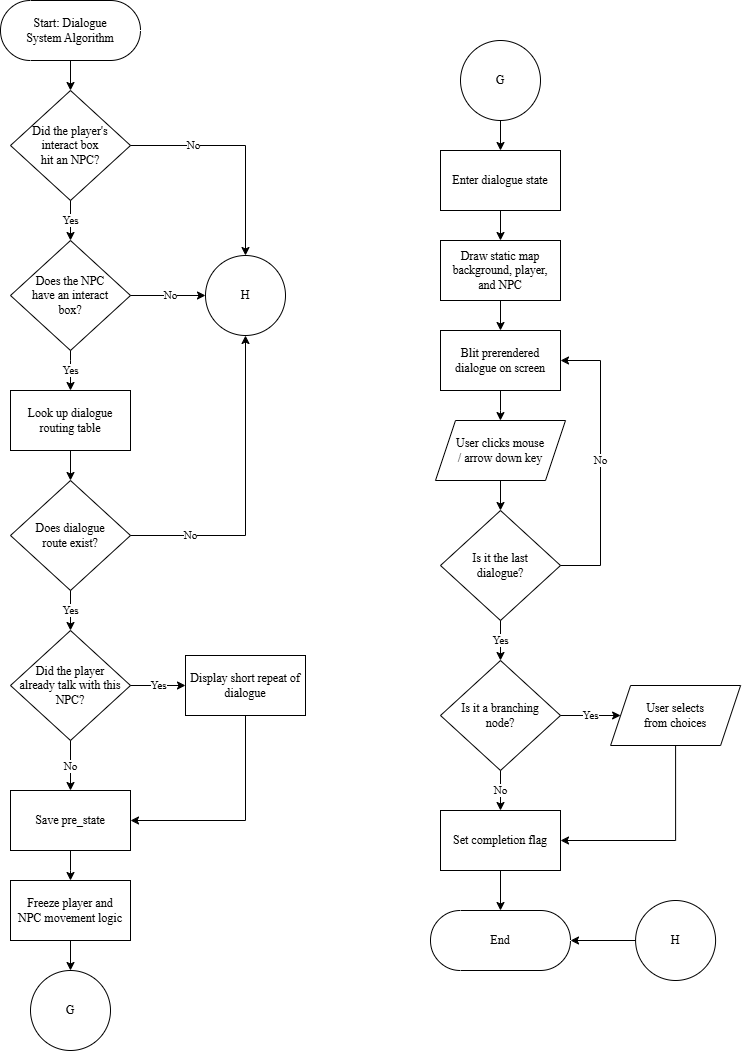

The diagram above was exported from draw.io. Its source (the exported page's mxGraphModel, read from the mxfile embedded in the PNG):
<mxGraphModel dx="800" dy="516" grid="1" gridSize="10" guides="1" tooltips="1" connect="1" arrows="1" fold="1" page="1" pageScale="1" pageWidth="850" pageHeight="1100" math="0" shadow="0">
  <root>
    <mxCell id="0" />
    <mxCell id="1" parent="0" />
    <mxCell id="_tvIW6u-sQD6y3ZdlwNW-7" edge="1" parent="1" source="i2UW6hAU_ErFtOij0vNt-2" style="edgeStyle=orthogonalEdgeStyle;rounded=0;orthogonalLoop=1;jettySize=auto;html=1;fontFamily=Times New Roman;" value="">
      <mxGeometry relative="1" as="geometry">
        <mxPoint x="80.00000000000011" y="110" as="targetPoint" />
      </mxGeometry>
    </mxCell>
    <mxCell id="i2UW6hAU_ErFtOij0vNt-2" parent="1" style="html=1;dashed=0;whiteSpace=wrap;shape=mxgraph.dfd.start;fillColor=none;fontFamily=Times New Roman;" value="&lt;span style=&quot;color: rgb(0, 0, 0);&quot;&gt;Start: Dialogue System&lt;/span&gt;&lt;span style=&quot;color: light-dark(rgb(0, 0, 0), rgb(237, 237, 237)); background-color: transparent;&quot;&gt;&amp;nbsp;Algorithm&lt;/span&gt;" vertex="1">
      <mxGeometry height="60" width="140" x="10" y="20" as="geometry" />
    </mxCell>
    <mxCell id="_tvIW6u-sQD6y3ZdlwNW-9" edge="1" parent="1" source="_tvIW6u-sQD6y3ZdlwNW-2" style="edgeStyle=orthogonalEdgeStyle;rounded=0;orthogonalLoop=1;jettySize=auto;html=1;entryX=0.5;entryY=0;entryDx=0;entryDy=0;fontFamily=Times New Roman;" target="_tvIW6u-sQD6y3ZdlwNW-23" value="Yes">
      <mxGeometry relative="1" as="geometry">
        <Array as="points">
          <mxPoint x="80" y="380" />
        </Array>
        <mxPoint x="145" y="390" as="targetPoint" />
      </mxGeometry>
    </mxCell>
    <mxCell id="_tvIW6u-sQD6y3ZdlwNW-57" edge="1" parent="1" source="_tvIW6u-sQD6y3ZdlwNW-2" style="edgeStyle=orthogonalEdgeStyle;rounded=0;orthogonalLoop=1;jettySize=auto;html=1;entryX=0;entryY=0.5;entryDx=0;entryDy=0;fontFamily=Times New Roman;" target="_tvIW6u-sQD6y3ZdlwNW-56" value="No">
      <mxGeometry relative="1" x="0.0667" as="geometry">
        <mxPoint as="offset" />
      </mxGeometry>
    </mxCell>
    <mxCell id="_tvIW6u-sQD6y3ZdlwNW-2" parent="1" style="rhombus;whiteSpace=wrap;html=1;fillColor=none;dashed=0;fontFamily=Times New Roman;" value="Does the&amp;nbsp;&lt;span style=&quot;background-color: transparent; color: light-dark(rgb(0, 0, 0), rgb(255, 255, 255));&quot;&gt;NPC&lt;/span&gt;&lt;div&gt;&lt;span style=&quot;background-color: transparent; color: light-dark(rgb(0, 0, 0), rgb(255, 255, 255));&quot;&gt;have an interact&lt;/span&gt;&lt;/div&gt;&lt;div&gt;&lt;span style=&quot;background-color: transparent; color: light-dark(rgb(0, 0, 0), rgb(255, 255, 255));&quot;&gt;box?&lt;/span&gt;&lt;/div&gt;" vertex="1">
      <mxGeometry height="110" width="120" x="20" y="260" as="geometry" />
    </mxCell>
    <mxCell id="_tvIW6u-sQD6y3ZdlwNW-11" edge="1" parent="1" source="_tvIW6u-sQD6y3ZdlwNW-10" style="edgeStyle=orthogonalEdgeStyle;rounded=0;orthogonalLoop=1;jettySize=auto;html=1;entryX=0.5;entryY=0;entryDx=0;entryDy=0;fontFamily=Times New Roman;" target="_tvIW6u-sQD6y3ZdlwNW-16" value="No">
      <mxGeometry relative="1" as="geometry">
        <mxPoint x="80.05263157894751" y="790" as="targetPoint" />
      </mxGeometry>
    </mxCell>
    <mxCell id="_tvIW6u-sQD6y3ZdlwNW-15" edge="1" parent="1" source="_tvIW6u-sQD6y3ZdlwNW-10" style="edgeStyle=orthogonalEdgeStyle;rounded=0;orthogonalLoop=1;jettySize=auto;html=1;fontFamily=Times New Roman;" target="_tvIW6u-sQD6y3ZdlwNW-12" value="Yes">
      <mxGeometry relative="1" as="geometry" />
    </mxCell>
    <mxCell id="_tvIW6u-sQD6y3ZdlwNW-10" parent="1" style="rhombus;whiteSpace=wrap;html=1;fillColor=none;dashed=0;fontFamily=Times New Roman;" value="Did the player&lt;div&gt;already talk with this NPC?&lt;/div&gt;" vertex="1">
      <mxGeometry height="110" width="120" x="20" y="650" as="geometry" />
    </mxCell>
    <mxCell id="sIildIlVxOEtUuvZuOEL-1" edge="1" parent="1" source="_tvIW6u-sQD6y3ZdlwNW-12" style="edgeStyle=orthogonalEdgeStyle;rounded=0;orthogonalLoop=1;jettySize=auto;html=1;entryX=1;entryY=0.5;entryDx=0;entryDy=0;exitX=0.5;exitY=1;exitDx=0;exitDy=0;fontFamily=Times New Roman;" target="_tvIW6u-sQD6y3ZdlwNW-16">
      <mxGeometry relative="1" as="geometry">
        <Array as="points">
          <mxPoint x="255" y="840" />
        </Array>
      </mxGeometry>
    </mxCell>
    <mxCell id="_tvIW6u-sQD6y3ZdlwNW-12" parent="1" style="whiteSpace=wrap;html=1;fillColor=none;dashed=0;fontFamily=Times New Roman;" value="Display short repeat of dialogue" vertex="1">
      <mxGeometry height="60" width="120" x="195" y="675" as="geometry" />
    </mxCell>
    <mxCell id="_tvIW6u-sQD6y3ZdlwNW-13" parent="1" style="html=1;dashed=0;whiteSpace=wrap;shape=mxgraph.dfd.start;fillColor=none;fontFamily=Times New Roman;" value="&lt;span style=&quot;color: rgb(0, 0, 0);&quot;&gt;End&lt;/span&gt;" vertex="1">
      <mxGeometry height="60" width="140" x="440" y="930" as="geometry" />
    </mxCell>
    <mxCell id="_tvIW6u-sQD6y3ZdlwNW-18" edge="1" parent="1" source="_tvIW6u-sQD6y3ZdlwNW-16" style="edgeStyle=orthogonalEdgeStyle;rounded=0;orthogonalLoop=1;jettySize=auto;html=1;fontFamily=Times New Roman;" target="_tvIW6u-sQD6y3ZdlwNW-17" value="">
      <mxGeometry relative="1" as="geometry">
        <Array as="points">
          <mxPoint x="80" y="890" />
          <mxPoint x="80" y="890" />
        </Array>
      </mxGeometry>
    </mxCell>
    <mxCell id="_tvIW6u-sQD6y3ZdlwNW-16" parent="1" style="whiteSpace=wrap;html=1;fillColor=none;dashed=0;fontFamily=Times New Roman;" value="Save pre_state" vertex="1">
      <mxGeometry height="60" width="120" x="20" y="810" as="geometry" />
    </mxCell>
    <mxCell id="_tvIW6u-sQD6y3ZdlwNW-19" edge="1" parent="1" source="_tvIW6u-sQD6y3ZdlwNW-17" style="edgeStyle=orthogonalEdgeStyle;rounded=0;orthogonalLoop=1;jettySize=auto;html=1;entryX=0.5;entryY=0;entryDx=0;entryDy=0;fontFamily=Times New Roman;" target="_tvIW6u-sQD6y3ZdlwNW-26" value="">
      <mxGeometry relative="1" as="geometry">
        <mxPoint x="80.05263157894751" y="990" as="targetPoint" />
      </mxGeometry>
    </mxCell>
    <mxCell id="_tvIW6u-sQD6y3ZdlwNW-17" parent="1" style="whiteSpace=wrap;html=1;fillColor=none;dashed=0;fontFamily=Times New Roman;" value="Freeze player and&lt;div&gt;NPC movement logic&lt;/div&gt;" vertex="1">
      <mxGeometry height="60" width="120" x="20" y="900" as="geometry" />
    </mxCell>
    <mxCell id="_tvIW6u-sQD6y3ZdlwNW-25" edge="1" parent="1" source="_tvIW6u-sQD6y3ZdlwNW-20" style="edgeStyle=orthogonalEdgeStyle;rounded=0;orthogonalLoop=1;jettySize=auto;html=1;fontFamily=Times New Roman;" target="_tvIW6u-sQD6y3ZdlwNW-10" value="Yes">
      <mxGeometry relative="1" as="geometry" />
    </mxCell>
    <mxCell id="_tvIW6u-sQD6y3ZdlwNW-58" edge="1" parent="1" source="_tvIW6u-sQD6y3ZdlwNW-20" style="edgeStyle=orthogonalEdgeStyle;rounded=0;orthogonalLoop=1;jettySize=auto;html=1;entryX=0.5;entryY=1;entryDx=0;entryDy=0;fontFamily=Times New Roman;" target="_tvIW6u-sQD6y3ZdlwNW-56" value="No">
      <mxGeometry relative="1" x="-0.6188" as="geometry">
        <mxPoint as="offset" />
      </mxGeometry>
    </mxCell>
    <mxCell id="_tvIW6u-sQD6y3ZdlwNW-20" parent="1" style="rhombus;whiteSpace=wrap;html=1;fillColor=none;dashed=0;fontFamily=Times New Roman;" value="Does dialogue&lt;div&gt;route exist?&lt;/div&gt;" vertex="1">
      <mxGeometry height="110" width="120" x="20" y="500" as="geometry" />
    </mxCell>
    <mxCell id="_tvIW6u-sQD6y3ZdlwNW-24" edge="1" parent="1" source="_tvIW6u-sQD6y3ZdlwNW-23" style="edgeStyle=orthogonalEdgeStyle;rounded=0;orthogonalLoop=1;jettySize=auto;html=1;fontFamily=Times New Roman;" target="_tvIW6u-sQD6y3ZdlwNW-20" value="">
      <mxGeometry relative="1" as="geometry" />
    </mxCell>
    <mxCell id="_tvIW6u-sQD6y3ZdlwNW-23" parent="1" style="whiteSpace=wrap;html=1;fillColor=none;dashed=0;fontFamily=Times New Roman;" value="Look up dialogue routing table" vertex="1">
      <mxGeometry height="60" width="120" x="20" y="410" as="geometry" />
    </mxCell>
    <mxCell id="_tvIW6u-sQD6y3ZdlwNW-26" parent="1" style="ellipse;whiteSpace=wrap;html=1;fontFamily=Times New Roman;fillColor=none;dashed=0;" value="G" vertex="1">
      <mxGeometry height="80" width="80" x="40" y="990" as="geometry" />
    </mxCell>
    <mxCell id="_tvIW6u-sQD6y3ZdlwNW-29" edge="1" parent="1" source="_tvIW6u-sQD6y3ZdlwNW-27" style="edgeStyle=orthogonalEdgeStyle;rounded=0;orthogonalLoop=1;jettySize=auto;html=1;fontFamily=Times New Roman;" target="_tvIW6u-sQD6y3ZdlwNW-28" value="">
      <mxGeometry relative="1" as="geometry" />
    </mxCell>
    <mxCell id="_tvIW6u-sQD6y3ZdlwNW-27" parent="1" style="ellipse;whiteSpace=wrap;html=1;fontFamily=Times New Roman;fillColor=none;dashed=0;" value="G" vertex="1">
      <mxGeometry height="80" width="80" x="470" y="60" as="geometry" />
    </mxCell>
    <mxCell id="_tvIW6u-sQD6y3ZdlwNW-31" edge="1" parent="1" source="_tvIW6u-sQD6y3ZdlwNW-28" style="edgeStyle=orthogonalEdgeStyle;rounded=0;orthogonalLoop=1;jettySize=auto;html=1;fontFamily=Times New Roman;" target="_tvIW6u-sQD6y3ZdlwNW-30" value="">
      <mxGeometry relative="1" as="geometry" />
    </mxCell>
    <mxCell id="_tvIW6u-sQD6y3ZdlwNW-28" parent="1" style="whiteSpace=wrap;html=1;fillColor=none;dashed=0;fontFamily=Times New Roman;" value="Enter dialogue state" vertex="1">
      <mxGeometry height="60" width="120" x="450" y="170" as="geometry" />
    </mxCell>
    <mxCell id="_tvIW6u-sQD6y3ZdlwNW-33" edge="1" parent="1" source="_tvIW6u-sQD6y3ZdlwNW-30" style="edgeStyle=orthogonalEdgeStyle;rounded=0;orthogonalLoop=1;jettySize=auto;html=1;fontFamily=Times New Roman;" target="_tvIW6u-sQD6y3ZdlwNW-32" value="">
      <mxGeometry relative="1" as="geometry" />
    </mxCell>
    <mxCell id="_tvIW6u-sQD6y3ZdlwNW-30" parent="1" style="whiteSpace=wrap;html=1;fillColor=none;dashed=0;fontFamily=Times New Roman;" value="Draw static map background, player,&lt;div&gt;and NPC&lt;/div&gt;" vertex="1">
      <mxGeometry height="60" width="120" x="450" y="260" as="geometry" />
    </mxCell>
    <mxCell id="_tvIW6u-sQD6y3ZdlwNW-35" edge="1" parent="1" source="_tvIW6u-sQD6y3ZdlwNW-32" style="edgeStyle=orthogonalEdgeStyle;rounded=0;orthogonalLoop=1;jettySize=auto;html=1;fontFamily=Times New Roman;" value="">
      <mxGeometry relative="1" as="geometry">
        <mxPoint x="509.94714285714315" y="440.0484523809521" as="targetPoint" />
      </mxGeometry>
    </mxCell>
    <mxCell id="_tvIW6u-sQD6y3ZdlwNW-32" parent="1" style="whiteSpace=wrap;html=1;fillColor=none;dashed=0;fontFamily=Times New Roman;" value="Blit prerendered dialogue on screen" vertex="1">
      <mxGeometry height="60" width="120" x="450" y="350" as="geometry" />
    </mxCell>
    <mxCell id="_tvIW6u-sQD6y3ZdlwNW-43" edge="1" parent="1" source="_tvIW6u-sQD6y3ZdlwNW-37" style="edgeStyle=orthogonalEdgeStyle;rounded=0;orthogonalLoop=1;jettySize=auto;html=1;fontFamily=Times New Roman;" target="_tvIW6u-sQD6y3ZdlwNW-40" value="Yes">
      <mxGeometry relative="1" as="geometry" />
    </mxCell>
    <mxCell id="_tvIW6u-sQD6y3ZdlwNW-50" edge="1" parent="1" source="_tvIW6u-sQD6y3ZdlwNW-37" style="edgeStyle=orthogonalEdgeStyle;rounded=0;orthogonalLoop=1;jettySize=auto;html=1;entryX=1;entryY=0.5;entryDx=0;entryDy=0;exitX=1;exitY=0.5;exitDx=0;exitDy=0;fontFamily=Times New Roman;" target="_tvIW6u-sQD6y3ZdlwNW-32" value="No">
      <mxGeometry relative="1" x="0.0175" as="geometry">
        <mxPoint y="-1" as="offset" />
        <Array as="points">
          <mxPoint x="610" y="585" />
          <mxPoint x="610" y="380" />
        </Array>
      </mxGeometry>
    </mxCell>
    <mxCell id="_tvIW6u-sQD6y3ZdlwNW-37" parent="1" style="rhombus;whiteSpace=wrap;html=1;fillColor=none;dashed=0;fontFamily=Times New Roman;" value="Is it the last&lt;div&gt;dialogue?&lt;/div&gt;" vertex="1">
      <mxGeometry height="110" width="120" x="450" y="530" as="geometry" />
    </mxCell>
    <mxCell id="_tvIW6u-sQD6y3ZdlwNW-47" edge="1" parent="1" source="_tvIW6u-sQD6y3ZdlwNW-40" style="edgeStyle=orthogonalEdgeStyle;rounded=0;orthogonalLoop=1;jettySize=auto;html=1;entryX=0.5;entryY=0;entryDx=0;entryDy=0;fontFamily=Times New Roman;" target="_tvIW6u-sQD6y3ZdlwNW-44" value="No">
      <mxGeometry relative="1" as="geometry" />
    </mxCell>
    <mxCell id="_tvIW6u-sQD6y3ZdlwNW-53" edge="1" parent="1" source="_tvIW6u-sQD6y3ZdlwNW-40" style="edgeStyle=orthogonalEdgeStyle;rounded=0;orthogonalLoop=1;jettySize=auto;html=1;fontFamily=Times New Roman;" target="_tvIW6u-sQD6y3ZdlwNW-52" value="Yes">
      <mxGeometry relative="1" as="geometry" />
    </mxCell>
    <mxCell id="_tvIW6u-sQD6y3ZdlwNW-40" parent="1" style="rhombus;whiteSpace=wrap;html=1;fillColor=none;dashed=0;fontFamily=Times New Roman;" value="Is it a branching&lt;div&gt;node?&lt;br&gt;&lt;/div&gt;" vertex="1">
      <mxGeometry height="110" width="120" x="450" y="680" as="geometry" />
    </mxCell>
    <mxCell id="_tvIW6u-sQD6y3ZdlwNW-48" edge="1" parent="1" source="_tvIW6u-sQD6y3ZdlwNW-44" style="edgeStyle=orthogonalEdgeStyle;rounded=0;orthogonalLoop=1;jettySize=auto;html=1;fontFamily=Times New Roman;" value="">
      <mxGeometry relative="1" as="geometry">
        <mxPoint x="509.9999999999999" y="930" as="targetPoint" />
      </mxGeometry>
    </mxCell>
    <mxCell id="_tvIW6u-sQD6y3ZdlwNW-44" parent="1" style="whiteSpace=wrap;html=1;fillColor=none;dashed=0;fontFamily=Times New Roman;" value="Set completion flag" vertex="1">
      <mxGeometry height="60" width="120" x="450" y="830" as="geometry" />
    </mxCell>
    <mxCell id="_tvIW6u-sQD6y3ZdlwNW-54" edge="1" parent="1" source="_tvIW6u-sQD6y3ZdlwNW-52" style="edgeStyle=orthogonalEdgeStyle;rounded=0;orthogonalLoop=1;jettySize=auto;html=1;entryX=1;entryY=0.5;entryDx=0;entryDy=0;exitX=0.5;exitY=1;exitDx=0;exitDy=0;fontFamily=Times New Roman;" target="_tvIW6u-sQD6y3ZdlwNW-44">
      <mxGeometry relative="1" as="geometry">
        <Array as="points">
          <mxPoint x="685.09" y="860" />
        </Array>
      </mxGeometry>
    </mxCell>
    <mxCell id="_tvIW6u-sQD6y3ZdlwNW-52" parent="1" style="shape=parallelogram;perimeter=parallelogramPerimeter;whiteSpace=wrap;html=1;fixedSize=1;fillColor=none;dashed=0;fontFamily=Times New Roman;" value="User selects&lt;div&gt;from choices&lt;/div&gt;" vertex="1">
      <mxGeometry height="60" width="130" x="620.09" y="705" as="geometry" />
    </mxCell>
    <mxCell id="_tvIW6u-sQD6y3ZdlwNW-56" parent="1" style="ellipse;whiteSpace=wrap;html=1;fontFamily=Times New Roman;fillColor=none;dashed=0;" value="H" vertex="1">
      <mxGeometry height="80" width="80" x="215" y="275" as="geometry" />
    </mxCell>
    <mxCell id="_tvIW6u-sQD6y3ZdlwNW-60" edge="1" parent="1" source="_tvIW6u-sQD6y3ZdlwNW-59" style="edgeStyle=orthogonalEdgeStyle;rounded=0;orthogonalLoop=1;jettySize=auto;html=1;fontFamily=Times New Roman;" target="_tvIW6u-sQD6y3ZdlwNW-13" value="">
      <mxGeometry relative="1" as="geometry" />
    </mxCell>
    <mxCell id="_tvIW6u-sQD6y3ZdlwNW-59" parent="1" style="ellipse;whiteSpace=wrap;html=1;fontFamily=Times New Roman;fillColor=none;dashed=0;" value="H" vertex="1">
      <mxGeometry height="80" width="80" x="645.09" y="920" as="geometry" />
    </mxCell>
    <mxCell id="sIildIlVxOEtUuvZuOEL-3" edge="1" parent="1" source="sIildIlVxOEtUuvZuOEL-2" style="edgeStyle=orthogonalEdgeStyle;rounded=0;orthogonalLoop=1;jettySize=auto;html=1;fontFamily=Times New Roman;" target="_tvIW6u-sQD6y3ZdlwNW-2" value="Yes">
      <mxGeometry relative="1" as="geometry" />
    </mxCell>
    <mxCell id="sIildIlVxOEtUuvZuOEL-4" edge="1" parent="1" source="sIildIlVxOEtUuvZuOEL-2" style="edgeStyle=orthogonalEdgeStyle;rounded=0;orthogonalLoop=1;jettySize=auto;html=1;entryX=0.5;entryY=0;entryDx=0;entryDy=0;fontFamily=Times New Roman;" target="_tvIW6u-sQD6y3ZdlwNW-56" value="No">
      <mxGeometry relative="1" x="-0.4413" as="geometry">
        <mxPoint as="offset" />
      </mxGeometry>
    </mxCell>
    <mxCell id="sIildIlVxOEtUuvZuOEL-2" parent="1" style="rhombus;whiteSpace=wrap;html=1;fillColor=none;dashed=0;fontFamily=Times New Roman;" value="Did the player's&lt;div&gt;interact&amp;nbsp;&lt;span style=&quot;background-color: transparent; color: light-dark(rgb(0, 0, 0), rgb(255, 255, 255));&quot;&gt;box&lt;/span&gt;&lt;/div&gt;&lt;div&gt;&lt;div&gt;hit an NPC?&lt;/div&gt;&lt;/div&gt;" vertex="1">
      <mxGeometry height="110" width="120" x="20" y="110" as="geometry" />
    </mxCell>
    <mxCell id="sIildIlVxOEtUuvZuOEL-6" edge="1" parent="1" source="sIildIlVxOEtUuvZuOEL-5" style="edgeStyle=orthogonalEdgeStyle;rounded=0;orthogonalLoop=1;jettySize=auto;html=1;" target="_tvIW6u-sQD6y3ZdlwNW-37" value="">
      <mxGeometry relative="1" as="geometry" />
    </mxCell>
    <mxCell id="sIildIlVxOEtUuvZuOEL-5" parent="1" style="shape=parallelogram;perimeter=parallelogramPerimeter;whiteSpace=wrap;html=1;fixedSize=1;fillColor=none;dashed=0;fontFamily=Times New Roman;" value="User clicks mouse&lt;div&gt;/ arrow down key&lt;/div&gt;" vertex="1">
      <mxGeometry height="60" width="130" x="445" y="440" as="geometry" />
    </mxCell>
  </root>
</mxGraphModel>